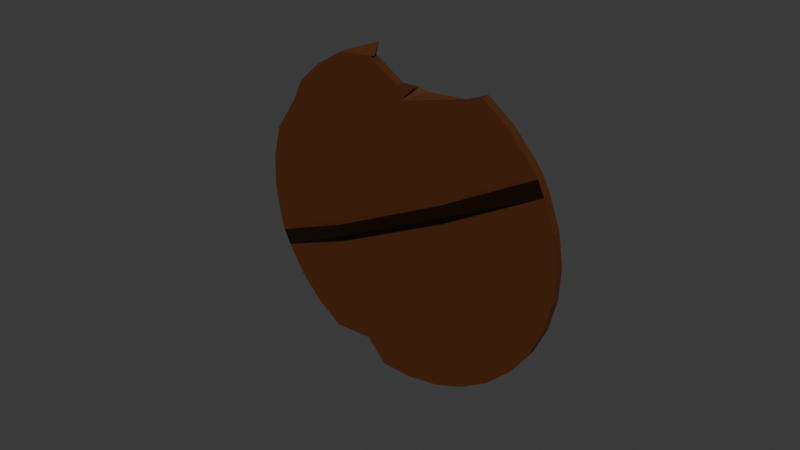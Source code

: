 # Source: shield.blend  (saved by Blender 5.0.118; exported with 4.5.12 LTS)
import bpy
from mathutils import Matrix  # noqa: F401  (used for matrix-valued properties, if any)

bpy.ops.wm.read_factory_settings(use_empty=True)
scene = bpy.context.scene
scene.name = 'Scene'

# ---- collections
col_collection = bpy.data.collections.new('Collection'); scene.collection.children.link(col_collection)

# ---- materials (node trees are filled in below, after node groups)
mat_material_001 = bpy.data.materials.new('Material.001')
mat_material_002 = bpy.data.materials.new('Material.002')

# ---- material node trees
mat_material_001.use_nodes = True; mat_material_001.node_tree.nodes.clear()
_N = mat_material_001.node_tree.nodes; _L = mat_material_001.node_tree.links
n0 = _N.new('ShaderNodeBsdfPrincipled'); n0.name = 'Principled BSDF'; n0.location = (-200, 100)
n0.inputs[0].default_value = (0.07835, 0.01989, 0.003341, 1.0)
n0.inputs[2].default_value = 0.5341
n1 = _N.new('ShaderNodeOutputMaterial'); n1.name = 'Material Output'; n1.location = (200, 100)
_L.new(n0.outputs[0], n1.inputs[0])
n1.is_active_output = True
mat_material_002.use_nodes = True; mat_material_002.node_tree.nodes.clear()
_N = mat_material_002.node_tree.nodes; _L = mat_material_002.node_tree.links
n0 = _N.new('ShaderNodeBsdfPrincipled'); n0.name = 'Principled BSDF'; n0.location = (-200, 100)
n0.inputs[0].default_value = (0.02311, 0.008696, 0.001915, 1.0)
n0.inputs[1].default_value = 0.5529
n0.inputs[2].default_value = 0.3532
n1 = _N.new('ShaderNodeOutputMaterial'); n1.name = 'Material Output'; n1.location = (200, 100)
_L.new(n0.outputs[0], n1.inputs[0])
n1.is_active_output = True

# ---- world
world_world = bpy.data.worlds.new('World'); scene.world = world_world
world_world.use_nodes = True; world_world.node_tree.nodes.clear()
_N = world_world.node_tree.nodes; _L = world_world.node_tree.links
n0 = _N.new('ShaderNodeOutputWorld'); n0.name = 'World Output'; n0.location = (200, 100)
n1 = _N.new('ShaderNodeBackground'); n1.name = 'Background'; n1.location = (-200, 100)
n1.inputs[0].default_value = (0.05088, 0.05088, 0.05088, 1.0)
_L.new(n1.outputs[0], n0.inputs[0])
n0.is_active_output = True
world_world.color = (0.05088, 0.05088, 0.05088)
world_world.sun_shadow_jitter_overblur = 0.0

# ---- meshes
me_cylinder = bpy.data.meshes.new('Cylinder')
me_cylinder.from_pydata([(0.0, 2.069, 0.02701), (0.0, 2.069, -0.02701), (0.226, 1.987, 0.02701), (0.2432, 2.05, -0.02701), (0.4069, 1.764, 0.02701), (0.4069, 1.764, -0.02701), (0.8315, 1.625, 0.02701), (0.8315, 1.625, -0.02701), (0.9239, 1.452, 0.02701), (0.9239, 1.452, -0.02701), (0.9808, 1.264, 0.02701), (0.9808, 1.264, -0.02701), (1.0, 1.069, 0.02701), (1.0, 1.069, -0.02701), (0.9808, 0.8743, 0.02701), (0.9808, 0.8743, -0.02701), (0.9239, 0.6867, 0.02701), (0.9239, 0.6867, -0.02701), (0.8315, 0.5138, 0.02701), (0.8315, 0.5138, -0.02701), (0.7071, 0.3622, 0.02701), (0.7071, 0.3622, -0.02701), (0.5556, 0.2379, 0.02701), (0.5556, 0.2379, -0.02701), (0.3827, 0.1455, 0.02701), (0.3827, 0.1455, -0.02701), (0.1951, 0.08856, 0.02701), (0.1951, 0.08856, -0.02701), (0.0, 0.06935, 0.02701), (0.0, 0.06935, -0.02701), (-0.1951, 0.08856, 0.02701), (-0.1951, 0.08856, -0.02701), (-0.3827, 0.1455, 0.02701), (-0.3827, 0.1455, -0.02701), (-0.5556, 0.2379, 0.02701), (-0.5556, 0.2379, -0.02701), (-0.61, 0.4154, 0.02701), (-0.61, 0.4154, -0.02701), (-0.8315, 0.5138, 0.02701), (-0.8315, 0.5138, -0.02701), (-0.9239, 0.6867, 0.02701), (-0.9239, 0.6867, -0.02701), (-0.9808, 0.8743, 0.02701), (-0.9808, 0.8743, -0.02701), (-1.0, 1.069, 0.02701), (-1.0, 1.069, -0.02701), (-0.9808, 1.264, 0.02701), (-0.9808, 1.264, -0.02701), (-0.9239, 1.452, 0.02701), (-0.9239, 1.452, -0.02701), (-0.8315, 1.625, 0.02701), (-0.8315, 1.625, -0.02701), (-0.7071, 1.776, 0.02701), (-0.7071, 1.776, -0.02701), (-0.5728, 1.837, 0.02701), (-0.5556, 1.901, -0.02701), (-0.3827, 1.993, 0.02701), (-0.3827, 1.993, -0.02701), (-0.1951, 2.05, 0.02701), (-0.1951, 2.05, -0.02701), (1.0, 1.167, 0.02701), (1.0, 1.167, -0.02701), (-1.0, 1.167, 0.02701), (-1.0, 1.167, -0.02701), (0.4032, 1.086, 0.1172), (-0.4032, 1.086, 0.1172), (0.4032, 1.15, 0.1172), (-0.4032, 1.15, 0.1172), (0.4032, 1.086, 0.126), (-0.4032, 1.086, 0.126), (0.4032, 1.15, 0.126), (-0.4032, 1.15, 0.126), (0.1928, 1.994, 0.02701), (0.3104, 1.806, 0.02701), (0.3104, 1.806, -0.02701), (0.1928, 1.994, -0.02701), (0.2926, 1.724, 0.02701), (0.6924, 1.632, 0.02701), (0.2077, 1.66, 0.02701), (0.6924, 1.632, -0.02701), (0.4547, 1.724, -0.02701)], [], [(0, 1, 3, 2), (6, 7, 9, 8), (8, 9, 11, 10), (60, 61, 13, 12), (12, 13, 15, 14), (14, 15, 17, 16), (16, 17, 19, 18), (18, 19, 21, 20), (20, 21, 23, 22), (22, 23, 25, 24), (24, 25, 27, 26), (26, 27, 29, 28), (28, 29, 31, 30), (30, 31, 33, 32), (32, 33, 35, 34), (34, 35, 37, 36), (36, 37, 39, 38), (38, 39, 41, 40), (40, 41, 43, 42), (42, 43, 45, 44), (62, 63, 47, 46), (46, 47, 49, 48), (48, 49, 51, 50), (50, 51, 53, 52), (52, 53, 55, 54), (54, 55, 57, 56), (61, 63, 45, 43, 41, 39, 37, 35, 33, 31, 29, 27, 25, 23, 21, 19, 17, 15, 13), (56, 57, 59, 58), (58, 59, 1, 0), (34, 22, 24, 26, 28, 30, 32), (48, 8, 10, 46), (44, 12, 14, 42), (42, 14, 16, 40), (40, 16, 18, 38), (50, 6, 8, 48), (38, 18, 20, 36), (36, 20, 22, 34), (46, 10, 60, 62), (44, 45, 63, 62), (10, 11, 61, 60), (65, 67, 71, 69), (44, 62, 67, 65), (60, 12, 64, 66), (71, 70, 68, 69), (66, 64, 68, 70), (67, 66, 70, 71), (64, 65, 69, 68), (66, 67, 65, 64), (12, 60, 70, 68), (44, 62, 71, 69), (62, 60, 12, 44), (76, 77, 78), (74, 73, 72, 75), (79, 77, 76, 80), (0, 2, 72, 73, 4, 54, 56, 58), (2, 3, 75, 72), (73, 74, 5, 4), (3, 1, 59, 57, 55, 53, 51, 49, 47, 63, 61, 11, 9, 7, 79, 80, 5, 74, 75), (54, 4, 76, 78, 52), (4, 5, 80, 76), (77, 79, 7, 6), (52, 78, 77, 6, 50)])
me_cylinder.polygons.foreach_set('material_index', [0, 0, 0, 0, 0, 0, 0, 0, 0, 0, 0, 0, 0, 0, 0, 0, 0, 0, 0, 0, 0, 0, 0, 0, 0, 0, 0, 0, 0, 0, 0, 0, 0, 0, 0, 0, 0, 0, 0, 0, 1, 1, 1, 1, 1, 1, 1, 0, 1, 1, 0, 0, 0, 0, 0, 0, 0, 0, 0, 0, 0, 0])
_uv = me_cylinder.uv_layers.new(name='UVMap')
_uv.uv.foreach_set('vector', [1.0, 0.5, 1.0, 1.0, 0.9688, 1.0, 0.9688, 0.5, 0.8438, 0.5, 0.8438, 1.0, 0.8125, 1.0, 0.8125, 0.5, 0.8125, 0.5, 0.8125, 1.0, 0.7812, 1.0, 0.7812, 0.5, 0.7656, 0.5, 0.7656, 1.0, 0.75, 1.0, 0.75, 0.5, 0.75, 0.5, 0.75, 1.0, 0.7188, 1.0, 0.7188, 0.5, 0.7188, 0.5, 0.7188, 1.0, 0.6875, 1.0, 0.6875, 0.5, 0.6875, 0.5, 0.6875, 1.0, 0.6562, 1.0, 0.6562, 0.5, 0.6562, 0.5, 0.6562, 1.0, 0.625, 1.0, 0.625, 0.5, 0.625, 0.5, 0.625, 1.0, 0.5938, 1.0, 0.5938, 0.5, 0.5938, 0.5, 0.5938, 1.0, 0.5625, 1.0, 0.5625, 0.5, 0.5625, 0.5, 0.5625, 1.0, 0.5312, 1.0, 0.5312, 0.5, 0.5312, 0.5, 0.5312, 1.0, 0.5, 1.0, 0.5, 0.5, 0.5, 0.5, 0.5, 1.0, 0.4688, 1.0, 0.4688, 0.5, 0.4688, 0.5, 0.4688, 1.0, 0.4375, 1.0, 0.4375, 0.5, 0.4375, 0.5, 0.4375, 1.0, 0.4062, 1.0, 0.4062, 0.5, 0.4062, 0.5, 0.4062, 1.0, 0.375, 1.0, 0.375, 0.5, 0.375, 0.5, 0.375, 1.0, 0.3438, 1.0, 0.3438, 0.5, 0.3438, 0.5, 0.3438, 1.0, 0.3125, 1.0, 0.3125, 0.5, 0.3125, 0.5, 0.3125, 1.0, 0.2812, 1.0, 0.2812, 0.5, 0.2812, 0.5, 0.2812, 1.0, 0.25, 1.0, 0.25, 0.5, 0.2344, 0.5, 0.2344, 1.0, 0.2188, 1.0, 0.2188, 0.5, 0.2188, 0.5, 0.2188, 1.0, 0.1875, 1.0, 0.1875, 0.5, 0.1875, 0.5, 0.1875, 1.0, 0.1562, 1.0, 0.1562, 0.5, 0.1562, 0.5, 0.1562, 1.0, 0.125, 1.0, 0.125, 0.5, 0.125, 0.5, 0.125, 1.0, 0.09375, 1.0, 0.09375, 0.5, 0.09375, 0.5, 0.09375, 1.0, 0.0625, 1.0, 0.0625, 0.5, 0.4877, 0.2734, 0.01231, 0.2734, 0.01, 0.25, 0.01461, 0.2032, 0.02827, 0.1582, 0.05045, 0.1167, 0.08029, 0.08029, 0.1167, 0.05045, 0.1582, 0.02827, 0.2032, 0.01461, 0.25, 0.01, 0.2968, 0.01461, 0.3418, 0.02827, 0.3833, 0.05045, 0.4197, 0.08029, 0.4496, 0.1167, 0.4717, 0.1582, 0.4854, 0.2032, 0.49, 0.25, 0.0625, 0.5, 0.0625, 1.0, 0.03125, 1.0, 0.03125, 0.5, 0.03125, 0.5, 0.03125, 1.0, 0.0, 1.0, 0.0, 0.5, 0.6167, 0.05045, 0.8833, 0.05045, 0.8418, 0.02827, 0.7968, 0.01461, 0.75, 0.01, 0.7032, 0.01461, 0.6582, 0.02827, 0.5283, 0.3418, 0.9717, 0.3418, 0.9854, 0.2968, 0.5146, 0.2968, 0.51, 0.25, 0.99, 0.25, 0.9854, 0.2032, 0.5146, 0.2032, 0.5146, 0.2032, 0.9854, 0.2032, 0.9717, 0.1582, 0.5283, 0.1582, 0.5283, 0.1582, 0.9717, 0.1582, 0.9496, 0.1167, 0.5504, 0.1167, 0.5504, 0.3833, 0.9496, 0.3833, 0.9717, 0.3418, 0.5283, 0.3418, 0.5504, 0.1167, 0.9496, 0.1167, 0.9197, 0.08029, 0.5803, 0.08029, 0.5803, 0.08029, 0.9197, 0.08029, 0.8833, 0.05045, 0.6167, 0.05045, 0.5146, 0.2968, 0.9854, 0.2968, 0.9877, 0.2734, 0.5123, 0.2734, 0.25, 0.5, 0.25, 1.0, 0.2344, 1.0, 0.2344, 0.5, 0.7812, 0.5, 0.7812, 1.0, 0.7656, 1.0, 0.7656, 0.5, 0.25, 0.5, 0.2344, 0.5, 0.2344, 0.5, 0.25, 0.5, 0.25, 0.5, 0.2344, 0.5, 0.2344, 0.5, 0.25, 0.5, 0.7656, 0.5, 0.75, 0.5, 0.75, 0.5, 0.7656, 0.5, 0.5123, 0.2734, 0.9877, 0.2734, 0.99, 0.25, 0.51, 0.25, 0.7656, 0.5, 0.75, 0.5, 0.75, 0.5, 0.7656, 0.5, 0.0, 0.0, 0.0, 0.0, 0.0, 0.0, 0.0, 0.0, 0.0, 0.0, 0.0, 0.0, 0.0, 0.0, 0.0, 0.0, 0.0, 0.0, 0.0, 0.0, 0.0, 0.0, 0.0, 0.0, 0.75, 0.5, 0.7656, 0.5, 0.9877, 0.2734, 0.99, 0.25, 0.25, 0.5, 0.2344, 0.5, 0.2344, 0.5, 0.25, 0.5, 0.0, 0.0, 0.0, 0.0, 0.0, 0.0, 0.0, 0.0, 0.8948, 0.4401, 0.927, 0.4108, 0.8691, 0.4197, 0.92, 1.0, 0.92, 0.5, 0.9595, 0.5, 0.9595, 1.0, 0.8597, 1.0, 0.8597, 0.5, 0.8964, 0.5, 0.8964, 1.0, 0.75, 0.49, 0.7968, 0.4854, 0.8102, 0.4813, 0.8651, 0.4593, 0.8833, 0.4496, 0.6167, 0.4496, 0.6582, 0.4717, 0.7032, 0.4854, 0.9688, 0.5, 0.9688, 1.0, 0.9595, 1.0, 0.9595, 0.5, 0.92, 0.5, 0.92, 1.0, 0.9062, 1.0, 0.9062, 0.5, 0.2968, 0.4854, 0.25, 0.49, 0.2032, 0.4854, 0.1582, 0.4717, 0.1167, 0.4496, 0.08029, 0.4197, 0.05045, 0.3833, 0.02827, 0.3418, 0.01461, 0.2968, 0.01231, 0.2734, 0.4877, 0.2734, 0.4854, 0.2968, 0.4717, 0.3418, 0.4496, 0.3833, 0.4344, 0.4019, 0.3948, 0.4401, 0.3833, 0.4496, 0.3651, 0.4593, 0.3102, 0.4813, 0.6167, 0.4496, 0.8833, 0.4496, 0.8948, 0.4401, 0.8691, 0.4197, 0.5803, 0.4197, 0.9062, 0.5, 0.9062, 1.0, 0.8964, 1.0, 0.8964, 0.5, 0.8597, 0.5, 0.8597, 1.0, 0.8438, 1.0, 0.8438, 0.5, 0.5803, 0.4197, 0.8691, 0.4197, 0.927, 0.4108, 0.9496, 0.3833, 0.5504, 0.3833])
me_cylinder.materials.append(mat_material_001)
me_cylinder.materials.append(mat_material_002)
me_cylinder.update()

# ---- objects
ob_cylinder = bpy.data.objects.new('Cylinder', me_cylinder)

# ---- transforms, parenting, visibility, modifiers, constraints
ob_cylinder.location = (0.3781, 0.0, 0.0)
ob_cylinder.rotation_euler = (1.571, -0.4494, 0.0)

# ---- collection membership
col_collection.objects.link(ob_cylinder)

# ---- scene / render settings (as saved in the file)
scene.frame_start = 1; scene.frame_end = 10; scene.frame_set(1)
scene.render.engine = 'BLENDER_EEVEE_NEXT'
scene.render.bake_bias = 0.0
scene.render.bake_samples = 0
scene.cycles.sampling_pattern = 'TABULATED_SOBOL'
scene.eevee.use_volume_custom_range = False
bpy.context.view_layer.update()

# ---- added for rendering (the .blend has no active camera and no usable light): camera, sun
cam_auto = bpy.data.cameras.new('AutoCamera')
cam_auto.lens = 50.0
cam_auto.sensor_width = 36.0
cam_auto.clip_end = 1000.0
ob_auto_camera = bpy.data.objects.new('AutoCamera', cam_auto)
scene.collection.objects.link(ob_auto_camera)
ob_auto_camera.location = (3.41056, -4.24592, 3.76079)
ob_auto_camera.rotation_euler = (1.09748, -7.21219e-08, 0.694738)
scene.camera = ob_auto_camera
light_auto_sun = bpy.data.lights.new('AutoSun', 'SUN')
light_auto_sun.energy = 3.0
light_auto_sun.angle = 0.0523599
ob_auto_sun = bpy.data.objects.new('AutoSun', light_auto_sun)
scene.collection.objects.link(ob_auto_sun)
ob_auto_sun.rotation_euler = (0.872665, 0.174533, 0.523599)
bpy.context.view_layer.update()

